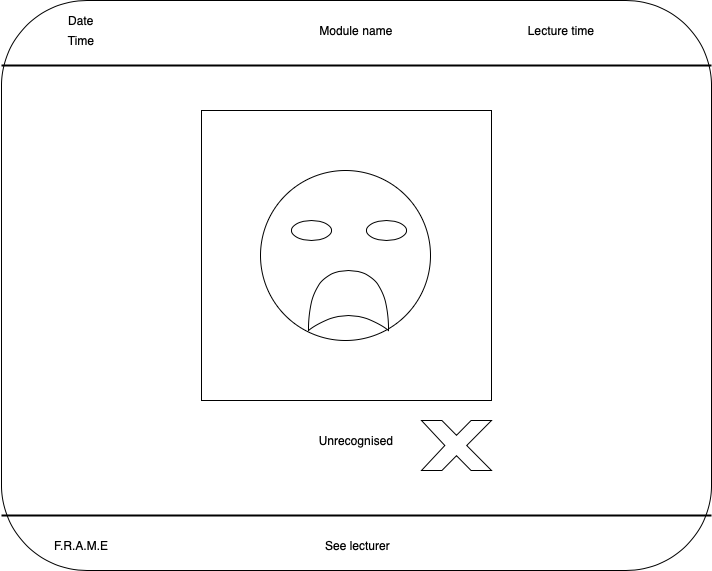

The diagram above was exported from draw.io. Its source (the exported page's mxGraphModel, read from the mxfile embedded in the PNG):
<mxGraphModel dx="946" dy="662" grid="1" gridSize="10" guides="1" tooltips="1" connect="1" arrows="1" fold="1" page="1" pageScale="1" pageWidth="827" pageHeight="1169" math="0" shadow="0">
  <root>
    <mxCell id="0" />
    <mxCell id="1" parent="0" />
    <mxCell id="frV_kSXYlwbUOYNyAgMe-1" value="" style="rounded=1;whiteSpace=wrap;html=1;" vertex="1" parent="1">
      <mxGeometry x="70" y="40" width="710" height="570" as="geometry" />
    </mxCell>
    <mxCell id="frV_kSXYlwbUOYNyAgMe-2" value="Date" style="text;html=1;strokeColor=none;fillColor=none;align=center;verticalAlign=middle;whiteSpace=wrap;rounded=0;" vertex="1" parent="1">
      <mxGeometry x="130" y="50" width="40" height="20" as="geometry" />
    </mxCell>
    <mxCell id="frV_kSXYlwbUOYNyAgMe-3" value="Time" style="text;html=1;strokeColor=none;fillColor=none;align=center;verticalAlign=middle;whiteSpace=wrap;rounded=0;" vertex="1" parent="1">
      <mxGeometry x="130" y="70" width="40" height="20" as="geometry" />
    </mxCell>
    <mxCell id="frV_kSXYlwbUOYNyAgMe-6" value="Module name" style="text;html=1;strokeColor=none;fillColor=none;align=center;verticalAlign=middle;whiteSpace=wrap;rounded=0;" vertex="1" parent="1">
      <mxGeometry x="387" y="60" width="76" height="20" as="geometry" />
    </mxCell>
    <mxCell id="frV_kSXYlwbUOYNyAgMe-7" value="Lecture time" style="text;html=1;strokeColor=none;fillColor=none;align=center;verticalAlign=middle;whiteSpace=wrap;rounded=0;" vertex="1" parent="1">
      <mxGeometry x="590" y="60" width="80" height="20" as="geometry" />
    </mxCell>
    <mxCell id="frV_kSXYlwbUOYNyAgMe-8" value="" style="whiteSpace=wrap;html=1;aspect=fixed;" vertex="1" parent="1">
      <mxGeometry x="270" y="150" width="290" height="290" as="geometry" />
    </mxCell>
    <mxCell id="frV_kSXYlwbUOYNyAgMe-9" value="Unrecognised" style="text;html=1;strokeColor=none;fillColor=none;align=center;verticalAlign=middle;whiteSpace=wrap;rounded=0;" vertex="1" parent="1">
      <mxGeometry x="375" y="470" width="100" height="20" as="geometry" />
    </mxCell>
    <mxCell id="frV_kSXYlwbUOYNyAgMe-13" value="" style="line;strokeWidth=2;html=1;" vertex="1" parent="1">
      <mxGeometry x="70" y="100" width="710" height="10" as="geometry" />
    </mxCell>
    <mxCell id="frV_kSXYlwbUOYNyAgMe-14" value="" style="line;strokeWidth=2;html=1;" vertex="1" parent="1">
      <mxGeometry x="70" y="550" width="710" height="10" as="geometry" />
    </mxCell>
    <mxCell id="frV_kSXYlwbUOYNyAgMe-16" value="F.R.A.M.E" style="text;html=1;strokeColor=none;fillColor=none;align=center;verticalAlign=middle;whiteSpace=wrap;rounded=0;" vertex="1" parent="1">
      <mxGeometry x="130" y="575" width="40" height="20" as="geometry" />
    </mxCell>
    <mxCell id="frV_kSXYlwbUOYNyAgMe-21" value="" style="ellipse;whiteSpace=wrap;html=1;aspect=fixed;" vertex="1" parent="1">
      <mxGeometry x="329" y="210" width="170" height="170" as="geometry" />
    </mxCell>
    <mxCell id="frV_kSXYlwbUOYNyAgMe-22" value="" style="ellipse;whiteSpace=wrap;html=1;" vertex="1" parent="1">
      <mxGeometry x="360" y="260" width="40" height="20" as="geometry" />
    </mxCell>
    <mxCell id="frV_kSXYlwbUOYNyAgMe-23" value="" style="ellipse;whiteSpace=wrap;html=1;" vertex="1" parent="1">
      <mxGeometry x="435" y="260" width="40" height="20" as="geometry" />
    </mxCell>
    <mxCell id="frV_kSXYlwbUOYNyAgMe-24" value="" style="shape=xor;whiteSpace=wrap;html=1;rotation=-90;" vertex="1" parent="1">
      <mxGeometry x="387" y="300" width="60" height="80" as="geometry" />
    </mxCell>
    <mxCell id="frV_kSXYlwbUOYNyAgMe-27" value="" style="verticalLabelPosition=bottom;verticalAlign=top;html=1;shape=mxgraph.basic.x" vertex="1" parent="1">
      <mxGeometry x="490" y="460" width="70" height="50" as="geometry" />
    </mxCell>
    <mxCell id="frV_kSXYlwbUOYNyAgMe-28" value="See lecturer" style="text;html=1;strokeColor=none;fillColor=none;align=center;verticalAlign=middle;whiteSpace=wrap;rounded=0;" vertex="1" parent="1">
      <mxGeometry x="375" y="575" width="103" height="20" as="geometry" />
    </mxCell>
  </root>
</mxGraphModel>